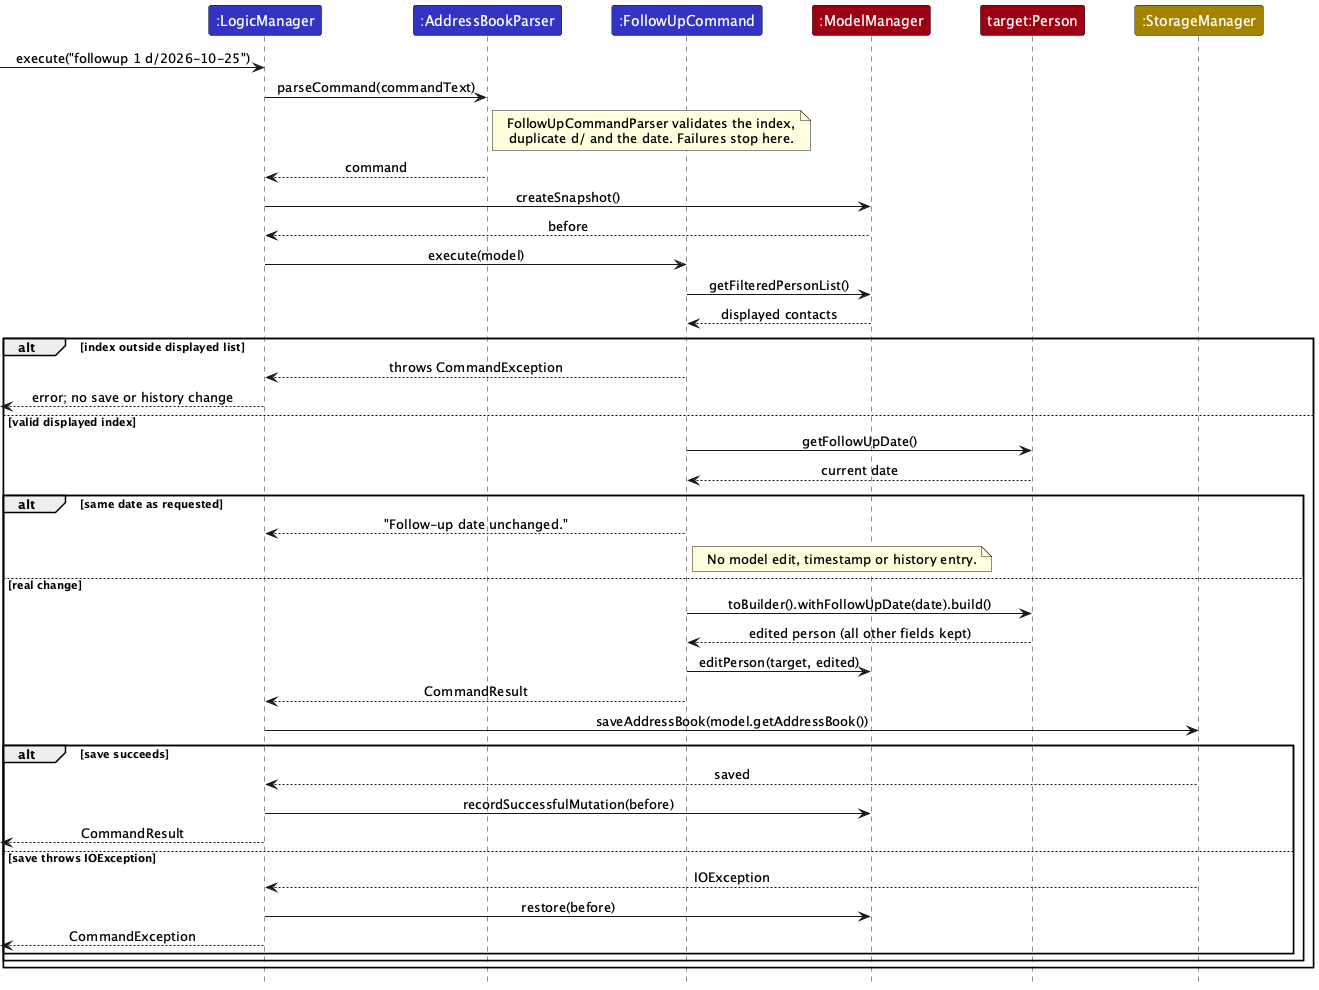

The diagram above was rendered by PlantUML. Its source (embedded in the PNG):
@startuml
!include style.puml
skinparam ArrowFontStyle plain

participant ":LogicManager" as Logic LOGIC_COLOR
participant ":AddressBookParser" as Parser LOGIC_COLOR
participant ":FollowUpCommand" as Command LOGIC_COLOR
participant ":ModelManager" as Model MODEL_COLOR
participant "target:Person" as Target MODEL_COLOR
participant ":StorageManager" as Storage STORAGE_COLOR

[-> Logic : execute("followup 1 d/2026-10-25")
Logic -> Parser : parseCommand(commandText)
note right of Parser
  FollowUpCommandParser validates the index,
  duplicate d/ and the date. Failures stop here.
end note
Parser --> Logic : command
Logic -> Model : createSnapshot()
Model --> Logic : before
Logic -> Command : execute(model)
Command -> Model : getFilteredPersonList()
Model --> Command : displayed contacts
alt index outside displayed list
    Command --> Logic : throws CommandException
    [<-- Logic : error; no save or history change
else valid displayed index
    Command -> Target : getFollowUpDate()
    Target --> Command : current date
    alt same date as requested
        Command --> Logic : "Follow-up date unchanged."
        note right of Command : No model edit, timestamp or history entry.
    else real change
        Command -> Target : toBuilder().withFollowUpDate(date).build()
        Target --> Command : edited person (all other fields kept)
        Command -> Model : editPerson(target, edited)
        Command --> Logic : CommandResult
        Logic -> Storage : saveAddressBook(model.getAddressBook())
        alt save succeeds
            Storage --> Logic : saved
            Logic -> Model : recordSuccessfulMutation(before)
            [<-- Logic : CommandResult
        else save throws IOException
            Storage --> Logic : IOException
            Logic -> Model : restore(before)
            [<-- Logic : CommandException
        end
    end
end
@enduml